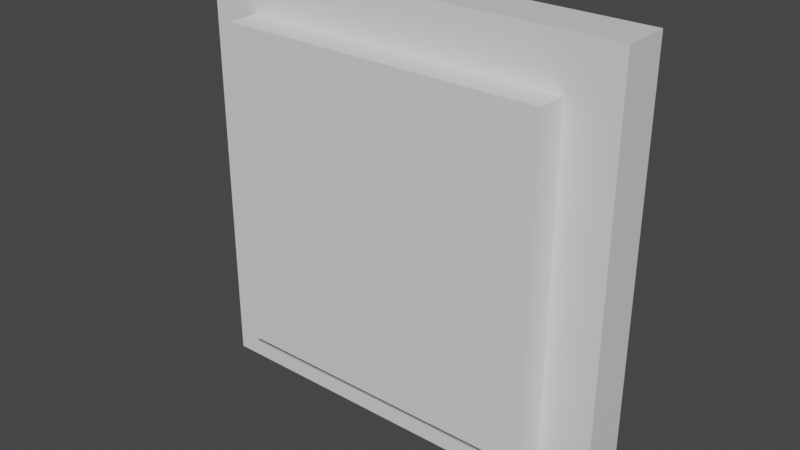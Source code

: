 # Source: switch.blend  (saved by Blender 2.91.10; exported with 4.5.12 LTS)
import bpy
from mathutils import Matrix  # noqa: F401  (used for matrix-valued properties, if any)

bpy.ops.wm.read_factory_settings(use_empty=True)
scene = bpy.context.scene
scene.name = 'Scene'

# ---- collections
col_collection = bpy.data.collections.new('Collection'); scene.collection.children.link(col_collection)

# ---- materials (node trees are filled in below, after node groups)
mat_material = bpy.data.materials.new('Material')
mat_material.alpha_threshold = 0.0
mat_material.use_transparent_shadow = False
mat_material.line_color = (0.0, 0.0, 0.0, 1.0)

# ---- material node trees
mat_material.use_nodes = True; mat_material.node_tree.nodes.clear()
_N = mat_material.node_tree.nodes; _L = mat_material.node_tree.links
n0 = _N.new('ShaderNodeOutputMaterial'); n0.name = 'Material Output'; n0.location = (300, 300)
n1 = _N.new('ShaderNodeBsdfPrincipled'); n1.name = 'Principled BSDF'; n1.location = (10, 300)
n1.distribution = 'GGX'
n1.subsurface_method = 'BURLEY'
n1.inputs[2].default_value = 0.4
n1.inputs[3].default_value = 1.45
n1.inputs[27].default_value = (0.0, 0.0, 0.0, 1.0)
n1.inputs[28].default_value = 1.0
_L.new(n1.outputs[0], n0.inputs[0])
n0.is_active_output = True

# ---- world
world_world = bpy.data.worlds.new('World'); scene.world = world_world
world_world.use_nodes = True; world_world.node_tree.nodes.clear()
_N = world_world.node_tree.nodes; _L = world_world.node_tree.links
n0 = _N.new('ShaderNodeOutputWorld'); n0.name = 'World Output'; n0.location = (300, 300)
n1 = _N.new('ShaderNodeBackground'); n1.name = 'Background'; n1.location = (10, 300)
n1.inputs[0].default_value = (0.05088, 0.05088, 0.05088, 1.0)
_L.new(n1.outputs[0], n0.inputs[0])
n0.is_active_output = True
world_world.color = (0.05088, 0.05088, 0.05088)
world_world.use_sun_shadow = False
world_world.sun_shadow_jitter_overblur = 0.0

# ---- meshes
me_cube = bpy.data.meshes.new('Cube')
me_cube.from_pydata([(0.07, -0.02033, 0.07), (0.07, -0.02033, -0.07), (0.05365, -0.03593, 0.05365), (0.05365, -0.03593, -0.05365), (-0.07, -0.02033, 0.07), (-0.07, -0.02033, -0.07), (-0.05365, -0.03593, 0.05365), (-0.05365, -0.03593, -0.05365), (-0.07, -0.03593, -0.07), (-0.07, -0.03593, 0.07), (0.07, -0.03593, 0.07), (0.07, -0.03593, -0.07), (-0.05365, -0.04593, -0.05365), (-0.05365, -0.04593, 0.05365), (0.05365, -0.04593, 0.05365), (0.05365, -0.04593, -0.05365)], [], [(0, 4, 9, 10), (7, 3, 15, 12), (8, 9, 4, 5), (5, 1, 11, 8), (1, 0, 10, 11), (5, 4, 0, 1), (7, 6, 9, 8), (2, 3, 11, 10), (6, 2, 10, 9), (3, 7, 8, 11), (15, 14, 13, 12), (3, 2, 14, 15), (2, 6, 13, 14), (6, 7, 12, 13)])
_uv = me_cube.uv_layers.new(name='UVMap')
_uv.uv.foreach_set('vector', [0.625, 0.5, 0.875, 0.5, 0.875, 0.75, 0.625, 0.75, 0.4042, 0.9708, 0.4042, 0.7792, 0.4042, 0.7792, 0.4042, 0.9708, 0.375, 0.0, 0.625, 0.0, 0.625, 0.25, 0.375, 0.25, 0.125, 0.5, 0.375, 0.5, 0.375, 0.75, 0.125, 0.75, 0.375, 0.5, 0.625, 0.5, 0.625, 0.75, 0.375, 0.75, 0.375, 0.25, 0.625, 0.25, 0.625, 0.5, 0.375, 0.5, 0.4042, 0.9708, 0.5958, 0.9708, 0.625, 1.0, 0.375, 1.0, 0.5958, 0.7792, 0.4042, 0.7792, 0.375, 0.75, 0.625, 0.75, 0.5958, 0.9708, 0.5958, 0.7792, 0.625, 0.75, 0.625, 1.0, 0.4042, 0.7792, 0.4042, 0.9708, 0.375, 1.0, 0.375, 0.75, 0.4042, 0.7792, 0.5958, 0.7792, 0.5958, 0.9708, 0.4042, 0.9708, 0.4042, 0.7792, 0.5958, 0.7792, 0.5958, 0.7792, 0.4042, 0.7792, 0.5958, 0.7792, 0.5958, 0.9708, 0.5958, 0.9708, 0.5958, 0.7792, 0.5958, 0.9708, 0.4042, 0.9708, 0.4042, 0.9708, 0.5958, 0.9708])
me_cube.materials.append(mat_material)
me_cube.use_remesh_preserve_volume = False
me_cube.use_remesh_preserve_attributes = False
me_cube.use_mirror_vertex_groups = False
me_cube.update()

# ---- objects
ob_cube = bpy.data.objects.new('Cube', me_cube)

# ---- transforms, parenting, visibility, modifiers, constraints
ob_cube.location = (0.0, 0.0, 0.0)
ob_cube.lock_rotations_4d = False
ob_cube.empty_display_type = 'ARROWS'
ob_cube.lineart.crease_threshold = 0.0

# ---- collection membership
col_collection.objects.link(ob_cube)

# ---- scene / render settings (as saved in the file)
scene.frame_start = 1; scene.frame_end = 250; scene.frame_set(1)
scene.render.engine = 'BLENDER_EEVEE_NEXT'
scene.cycles.use_denoising = False
scene.cycles.samples = 128
scene.cycles.sampling_pattern = 'TABULATED_SOBOL'
scene.cycles.use_adaptive_sampling = False
scene.cycles.use_light_tree = False
scene.view_settings.view_transform = 'Filmic'
bpy.context.view_layer.update()

# ---- added for rendering (the .blend has no active camera and no usable light): camera, sun
cam_auto = bpy.data.cameras.new('AutoCamera')
cam_auto.lens = 50.0
cam_auto.sensor_width = 36.0
cam_auto.clip_end = 1000.0
ob_auto_camera = bpy.data.objects.new('AutoCamera', cam_auto)
scene.collection.objects.link(ob_auto_camera)
ob_auto_camera.location = (0.185045, -0.255183, 0.148036)
ob_auto_camera.rotation_euler = (1.09748, -7.21219e-08, 0.694738)
scene.camera = ob_auto_camera
light_auto_sun = bpy.data.lights.new('AutoSun', 'SUN')
light_auto_sun.energy = 3.0
light_auto_sun.angle = 0.0523599
ob_auto_sun = bpy.data.objects.new('AutoSun', light_auto_sun)
scene.collection.objects.link(ob_auto_sun)
ob_auto_sun.rotation_euler = (0.872665, 0.174533, 0.523599)
bpy.context.view_layer.update()
